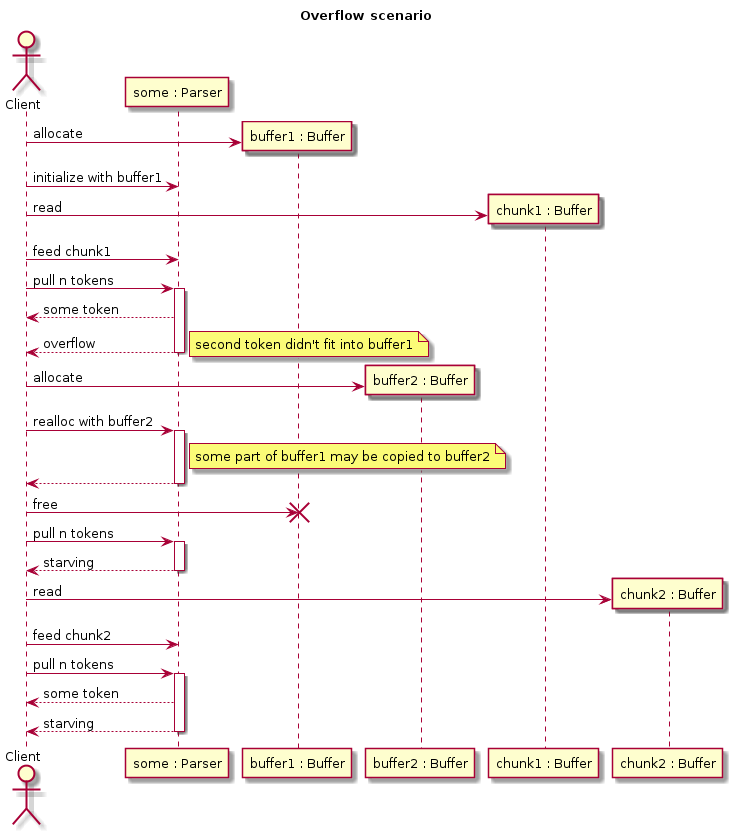

The diagram above was rendered by PlantUML. Its source (embedded in the PNG):
@startuml
title Overflow scenario

actor client as "Client"
participant parser as "some : Parser"
participant buffer1 as "buffer1 : Buffer"
participant buffer2 as "buffer2 : Buffer"
participant chunk1 as "chunk1 : Buffer"
participant chunk2 as "chunk2 : Buffer"

create buffer1
client -> buffer1: allocate
client -> parser: initialize with buffer1

create chunk1
client -> chunk1: read
client -> parser: feed chunk1
client -> parser: pull n tokens
activate parser
client <-- parser: some token
client <-- parser: overflow
note right: second token didn't fit into buffer1
deactivate parser

create buffer2
client -> buffer2: allocate
client -> parser: realloc with buffer2
activate parser
note right of parser: some part of buffer1 may be copied to buffer2
client <-- parser
deactivate parser
client -> buffer1: free
destroy buffer1

client -> parser: pull n tokens
activate parser
client <-- parser: starving
deactivate parser

create chunk2
client -> chunk2: read
client -> parser: feed chunk2
client -> parser: pull n tokens
activate parser
client <-- parser: some token
client <-- parser: starving
deactivate parser
@enduml